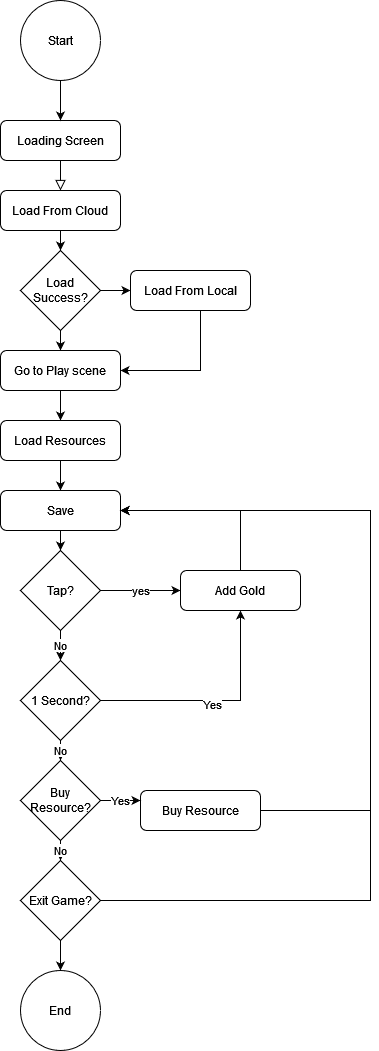

The diagram above was exported from draw.io. Its source (the exported page's mxGraphModel, read from the mxfile embedded in the PNG):
<mxGraphModel dx="1182" dy="572" grid="1" gridSize="10" guides="1" tooltips="1" connect="1" arrows="1" fold="1" page="1" pageScale="1" pageWidth="827" pageHeight="1169" math="0" shadow="0">
  <root>
    <mxCell id="WIyWlLk6GJQsqaUBKTNV-0" />
    <mxCell id="WIyWlLk6GJQsqaUBKTNV-1" parent="WIyWlLk6GJQsqaUBKTNV-0" />
    <mxCell id="WIyWlLk6GJQsqaUBKTNV-2" value="" style="rounded=0;html=1;jettySize=auto;orthogonalLoop=1;fontSize=11;endArrow=block;endFill=0;endSize=8;strokeWidth=1;shadow=0;labelBackgroundColor=none;edgeStyle=orthogonalEdgeStyle;entryX=0.5;entryY=0;entryDx=0;entryDy=0;" parent="WIyWlLk6GJQsqaUBKTNV-1" source="WIyWlLk6GJQsqaUBKTNV-3" edge="1">
      <mxGeometry relative="1" as="geometry">
        <mxPoint x="100" y="220" as="targetPoint" />
      </mxGeometry>
    </mxCell>
    <mxCell id="WIyWlLk6GJQsqaUBKTNV-3" value="Loading Screen" style="rounded=1;whiteSpace=wrap;html=1;fontSize=12;glass=0;strokeWidth=1;shadow=0;" parent="WIyWlLk6GJQsqaUBKTNV-1" vertex="1">
      <mxGeometry x="40" y="150" width="120" height="40" as="geometry" />
    </mxCell>
    <mxCell id="p25mIuxZclkVENuCxHKl-13" style="edgeStyle=orthogonalEdgeStyle;rounded=0;orthogonalLoop=1;jettySize=auto;html=1;entryX=0.5;entryY=0;entryDx=0;entryDy=0;" parent="WIyWlLk6GJQsqaUBKTNV-1" source="p25mIuxZclkVENuCxHKl-0" target="WIyWlLk6GJQsqaUBKTNV-3" edge="1">
      <mxGeometry relative="1" as="geometry" />
    </mxCell>
    <mxCell id="p25mIuxZclkVENuCxHKl-0" value="Start" style="ellipse;whiteSpace=wrap;html=1;aspect=fixed;" parent="WIyWlLk6GJQsqaUBKTNV-1" vertex="1">
      <mxGeometry x="60" y="30" width="80" height="80" as="geometry" />
    </mxCell>
    <mxCell id="p25mIuxZclkVENuCxHKl-15" style="edgeStyle=orthogonalEdgeStyle;rounded=0;orthogonalLoop=1;jettySize=auto;html=1;entryX=0.5;entryY=0;entryDx=0;entryDy=0;" parent="WIyWlLk6GJQsqaUBKTNV-1" source="p25mIuxZclkVENuCxHKl-2" target="p25mIuxZclkVENuCxHKl-6" edge="1">
      <mxGeometry relative="1" as="geometry" />
    </mxCell>
    <mxCell id="p25mIuxZclkVENuCxHKl-16" style="edgeStyle=orthogonalEdgeStyle;rounded=0;orthogonalLoop=1;jettySize=auto;html=1;entryX=0;entryY=0.5;entryDx=0;entryDy=0;" parent="WIyWlLk6GJQsqaUBKTNV-1" source="p25mIuxZclkVENuCxHKl-2" target="p25mIuxZclkVENuCxHKl-5" edge="1">
      <mxGeometry relative="1" as="geometry" />
    </mxCell>
    <mxCell id="p25mIuxZclkVENuCxHKl-2" value="Load Success?" style="rhombus;whiteSpace=wrap;html=1;" parent="WIyWlLk6GJQsqaUBKTNV-1" vertex="1">
      <mxGeometry x="60" y="280" width="80" height="80" as="geometry" />
    </mxCell>
    <mxCell id="p25mIuxZclkVENuCxHKl-14" style="edgeStyle=orthogonalEdgeStyle;rounded=0;orthogonalLoop=1;jettySize=auto;html=1;" parent="WIyWlLk6GJQsqaUBKTNV-1" source="p25mIuxZclkVENuCxHKl-3" target="p25mIuxZclkVENuCxHKl-2" edge="1">
      <mxGeometry relative="1" as="geometry" />
    </mxCell>
    <mxCell id="p25mIuxZclkVENuCxHKl-3" value="Load From Cloud" style="rounded=1;whiteSpace=wrap;html=1;fontSize=12;glass=0;strokeWidth=1;shadow=0;" parent="WIyWlLk6GJQsqaUBKTNV-1" vertex="1">
      <mxGeometry x="40" y="220" width="120" height="40" as="geometry" />
    </mxCell>
    <mxCell id="p25mIuxZclkVENuCxHKl-17" style="edgeStyle=orthogonalEdgeStyle;rounded=0;orthogonalLoop=1;jettySize=auto;html=1;entryX=1;entryY=0.5;entryDx=0;entryDy=0;" parent="WIyWlLk6GJQsqaUBKTNV-1" source="p25mIuxZclkVENuCxHKl-5" target="p25mIuxZclkVENuCxHKl-6" edge="1">
      <mxGeometry relative="1" as="geometry">
        <Array as="points">
          <mxPoint x="240" y="400" />
        </Array>
      </mxGeometry>
    </mxCell>
    <mxCell id="p25mIuxZclkVENuCxHKl-5" value="Load From Local" style="rounded=1;whiteSpace=wrap;html=1;fontSize=12;glass=0;strokeWidth=1;shadow=0;" parent="WIyWlLk6GJQsqaUBKTNV-1" vertex="1">
      <mxGeometry x="170" y="300" width="120" height="40" as="geometry" />
    </mxCell>
    <mxCell id="p25mIuxZclkVENuCxHKl-18" style="edgeStyle=orthogonalEdgeStyle;rounded=0;orthogonalLoop=1;jettySize=auto;html=1;entryX=0.5;entryY=0;entryDx=0;entryDy=0;" parent="WIyWlLk6GJQsqaUBKTNV-1" source="p25mIuxZclkVENuCxHKl-6" target="p25mIuxZclkVENuCxHKl-7" edge="1">
      <mxGeometry relative="1" as="geometry" />
    </mxCell>
    <mxCell id="p25mIuxZclkVENuCxHKl-6" value="Go to Play scene" style="rounded=1;whiteSpace=wrap;html=1;fontSize=12;glass=0;strokeWidth=1;shadow=0;" parent="WIyWlLk6GJQsqaUBKTNV-1" vertex="1">
      <mxGeometry x="40" y="380" width="120" height="40" as="geometry" />
    </mxCell>
    <mxCell id="p25mIuxZclkVENuCxHKl-19" style="edgeStyle=orthogonalEdgeStyle;rounded=0;orthogonalLoop=1;jettySize=auto;html=1;exitX=0.5;exitY=1;exitDx=0;exitDy=0;entryX=0.5;entryY=0;entryDx=0;entryDy=0;" parent="WIyWlLk6GJQsqaUBKTNV-1" source="p25mIuxZclkVENuCxHKl-7" target="p25mIuxZclkVENuCxHKl-11" edge="1">
      <mxGeometry relative="1" as="geometry" />
    </mxCell>
    <mxCell id="p25mIuxZclkVENuCxHKl-7" value="Load Resources" style="rounded=1;whiteSpace=wrap;html=1;fontSize=12;glass=0;strokeWidth=1;shadow=0;" parent="WIyWlLk6GJQsqaUBKTNV-1" vertex="1">
      <mxGeometry x="40" y="450" width="120" height="40" as="geometry" />
    </mxCell>
    <mxCell id="p25mIuxZclkVENuCxHKl-21" value="yes" style="edgeStyle=orthogonalEdgeStyle;rounded=0;orthogonalLoop=1;jettySize=auto;html=1;exitX=1;exitY=0.5;exitDx=0;exitDy=0;entryX=0;entryY=0.5;entryDx=0;entryDy=0;" parent="WIyWlLk6GJQsqaUBKTNV-1" source="p25mIuxZclkVENuCxHKl-8" target="p25mIuxZclkVENuCxHKl-10" edge="1">
      <mxGeometry relative="1" as="geometry" />
    </mxCell>
    <mxCell id="p25mIuxZclkVENuCxHKl-24" value="No" style="edgeStyle=orthogonalEdgeStyle;rounded=0;orthogonalLoop=1;jettySize=auto;html=1;entryX=0.5;entryY=0;entryDx=0;entryDy=0;" parent="WIyWlLk6GJQsqaUBKTNV-1" source="p25mIuxZclkVENuCxHKl-8" target="p25mIuxZclkVENuCxHKl-9" edge="1">
      <mxGeometry relative="1" as="geometry" />
    </mxCell>
    <mxCell id="p25mIuxZclkVENuCxHKl-8" value="Tap?" style="rhombus;whiteSpace=wrap;html=1;" parent="WIyWlLk6GJQsqaUBKTNV-1" vertex="1">
      <mxGeometry x="60" y="580" width="80" height="80" as="geometry" />
    </mxCell>
    <mxCell id="p25mIuxZclkVENuCxHKl-23" style="edgeStyle=orthogonalEdgeStyle;rounded=0;orthogonalLoop=1;jettySize=auto;html=1;entryX=0.5;entryY=1;entryDx=0;entryDy=0;" parent="WIyWlLk6GJQsqaUBKTNV-1" source="p25mIuxZclkVENuCxHKl-9" target="p25mIuxZclkVENuCxHKl-10" edge="1">
      <mxGeometry relative="1" as="geometry" />
    </mxCell>
    <mxCell id="p25mIuxZclkVENuCxHKl-27" value="Yes" style="edgeLabel;html=1;align=center;verticalAlign=middle;resizable=0;points=[];" parent="p25mIuxZclkVENuCxHKl-23" vertex="1" connectable="0">
      <mxGeometry x="-0.0348" y="-3" relative="1" as="geometry">
        <mxPoint as="offset" />
      </mxGeometry>
    </mxCell>
    <mxCell id="p25mIuxZclkVENuCxHKl-32" value="No" style="edgeStyle=orthogonalEdgeStyle;rounded=0;orthogonalLoop=1;jettySize=auto;html=1;" parent="WIyWlLk6GJQsqaUBKTNV-1" source="p25mIuxZclkVENuCxHKl-9" target="p25mIuxZclkVENuCxHKl-28" edge="1">
      <mxGeometry relative="1" as="geometry" />
    </mxCell>
    <mxCell id="p25mIuxZclkVENuCxHKl-9" value="1 Second?" style="rhombus;whiteSpace=wrap;html=1;" parent="WIyWlLk6GJQsqaUBKTNV-1" vertex="1">
      <mxGeometry x="60" y="690" width="80" height="80" as="geometry" />
    </mxCell>
    <mxCell id="p25mIuxZclkVENuCxHKl-22" style="edgeStyle=orthogonalEdgeStyle;rounded=0;orthogonalLoop=1;jettySize=auto;html=1;exitX=0.5;exitY=0;exitDx=0;exitDy=0;entryX=1;entryY=0.5;entryDx=0;entryDy=0;" parent="WIyWlLk6GJQsqaUBKTNV-1" source="p25mIuxZclkVENuCxHKl-10" target="p25mIuxZclkVENuCxHKl-11" edge="1">
      <mxGeometry relative="1" as="geometry" />
    </mxCell>
    <mxCell id="p25mIuxZclkVENuCxHKl-10" value="Add Gold" style="rounded=1;whiteSpace=wrap;html=1;fontSize=12;glass=0;strokeWidth=1;shadow=0;" parent="WIyWlLk6GJQsqaUBKTNV-1" vertex="1">
      <mxGeometry x="220" y="600" width="120" height="40" as="geometry" />
    </mxCell>
    <mxCell id="p25mIuxZclkVENuCxHKl-20" style="edgeStyle=orthogonalEdgeStyle;rounded=0;orthogonalLoop=1;jettySize=auto;html=1;" parent="WIyWlLk6GJQsqaUBKTNV-1" source="p25mIuxZclkVENuCxHKl-11" target="p25mIuxZclkVENuCxHKl-8" edge="1">
      <mxGeometry relative="1" as="geometry" />
    </mxCell>
    <mxCell id="p25mIuxZclkVENuCxHKl-11" value="Save" style="rounded=1;whiteSpace=wrap;html=1;fontSize=12;glass=0;strokeWidth=1;shadow=0;" parent="WIyWlLk6GJQsqaUBKTNV-1" vertex="1">
      <mxGeometry x="40" y="520" width="120" height="40" as="geometry" />
    </mxCell>
    <mxCell id="p25mIuxZclkVENuCxHKl-26" style="edgeStyle=orthogonalEdgeStyle;rounded=0;orthogonalLoop=1;jettySize=auto;html=1;entryX=1;entryY=0.5;entryDx=0;entryDy=0;exitX=1;exitY=0.5;exitDx=0;exitDy=0;" parent="WIyWlLk6GJQsqaUBKTNV-1" source="p25mIuxZclkVENuCxHKl-12" target="p25mIuxZclkVENuCxHKl-11" edge="1">
      <mxGeometry relative="1" as="geometry">
        <Array as="points">
          <mxPoint x="410" y="840" />
          <mxPoint x="410" y="540" />
        </Array>
      </mxGeometry>
    </mxCell>
    <mxCell id="p25mIuxZclkVENuCxHKl-12" value="Buy Resource" style="rounded=1;whiteSpace=wrap;html=1;fontSize=12;glass=0;strokeWidth=1;shadow=0;" parent="WIyWlLk6GJQsqaUBKTNV-1" vertex="1">
      <mxGeometry x="180" y="820" width="120" height="40" as="geometry" />
    </mxCell>
    <mxCell id="p25mIuxZclkVENuCxHKl-30" value="Yes" style="edgeStyle=orthogonalEdgeStyle;rounded=0;orthogonalLoop=1;jettySize=auto;html=1;entryX=0;entryY=0.25;entryDx=0;entryDy=0;" parent="WIyWlLk6GJQsqaUBKTNV-1" source="p25mIuxZclkVENuCxHKl-28" target="p25mIuxZclkVENuCxHKl-12" edge="1">
      <mxGeometry relative="1" as="geometry" />
    </mxCell>
    <mxCell id="p25mIuxZclkVENuCxHKl-31" value="No" style="edgeStyle=orthogonalEdgeStyle;rounded=0;orthogonalLoop=1;jettySize=auto;html=1;entryX=0.5;entryY=0;entryDx=0;entryDy=0;" parent="WIyWlLk6GJQsqaUBKTNV-1" source="p25mIuxZclkVENuCxHKl-28" target="p25mIuxZclkVENuCxHKl-29" edge="1">
      <mxGeometry relative="1" as="geometry" />
    </mxCell>
    <mxCell id="p25mIuxZclkVENuCxHKl-28" value="Buy Resource?" style="rhombus;whiteSpace=wrap;html=1;" parent="WIyWlLk6GJQsqaUBKTNV-1" vertex="1">
      <mxGeometry x="60" y="790" width="80" height="80" as="geometry" />
    </mxCell>
    <mxCell id="p25mIuxZclkVENuCxHKl-33" style="edgeStyle=orthogonalEdgeStyle;rounded=0;orthogonalLoop=1;jettySize=auto;html=1;" parent="WIyWlLk6GJQsqaUBKTNV-1" source="p25mIuxZclkVENuCxHKl-29" edge="1">
      <mxGeometry relative="1" as="geometry">
        <mxPoint x="160" y="540" as="targetPoint" />
        <Array as="points">
          <mxPoint x="410" y="930" />
          <mxPoint x="410" y="540" />
        </Array>
      </mxGeometry>
    </mxCell>
    <mxCell id="p25mIuxZclkVENuCxHKl-35" style="edgeStyle=orthogonalEdgeStyle;rounded=0;orthogonalLoop=1;jettySize=auto;html=1;entryX=0.5;entryY=0;entryDx=0;entryDy=0;" parent="WIyWlLk6GJQsqaUBKTNV-1" source="p25mIuxZclkVENuCxHKl-29" target="p25mIuxZclkVENuCxHKl-34" edge="1">
      <mxGeometry relative="1" as="geometry" />
    </mxCell>
    <mxCell id="p25mIuxZclkVENuCxHKl-29" value="Exit Game?" style="rhombus;whiteSpace=wrap;html=1;" parent="WIyWlLk6GJQsqaUBKTNV-1" vertex="1">
      <mxGeometry x="60" y="890" width="80" height="80" as="geometry" />
    </mxCell>
    <mxCell id="p25mIuxZclkVENuCxHKl-34" value="End" style="ellipse;whiteSpace=wrap;html=1;aspect=fixed;" parent="WIyWlLk6GJQsqaUBKTNV-1" vertex="1">
      <mxGeometry x="60" y="1000" width="80" height="80" as="geometry" />
    </mxCell>
  </root>
</mxGraphModel>